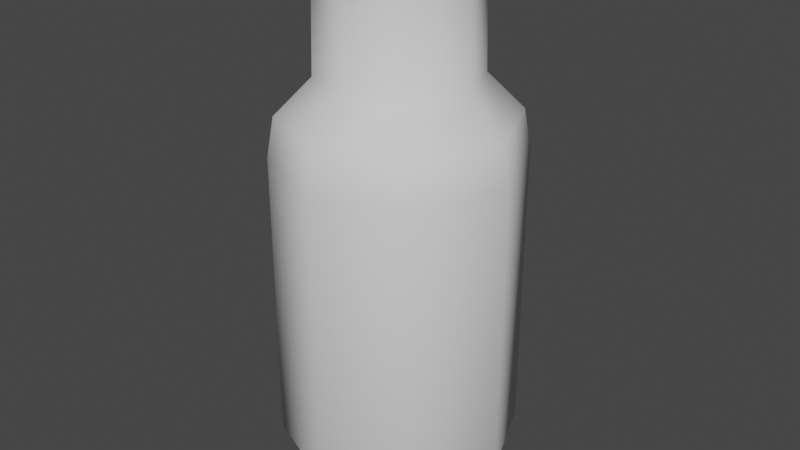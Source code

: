 # Source: Curry_Sauce.blend  (saved by Blender 3.3.6; exported with 4.5.12 LTS)
import bpy
from mathutils import Matrix  # noqa: F401  (used for matrix-valued properties, if any)

bpy.ops.wm.read_factory_settings(use_empty=True)
scene = bpy.context.scene
scene.name = 'Scene'

# ---- collections
col_collection = bpy.data.collections.new('Collection'); scene.collection.children.link(col_collection)

# ---- world
world_world = bpy.data.worlds.new('World'); scene.world = world_world
world_world.use_nodes = True; world_world.node_tree.nodes.clear()
_N = world_world.node_tree.nodes; _L = world_world.node_tree.links
n0 = _N.new('ShaderNodeOutputWorld'); n0.name = 'World Output'; n0.location = (300, 300)
n1 = _N.new('ShaderNodeBackground'); n1.name = 'Background'; n1.location = (10, 300)
n1.inputs[0].default_value = (0.05088, 0.05088, 0.05088, 1.0)
_L.new(n1.outputs[0], n0.inputs[0])
n0.is_active_output = True
world_world.color = (0.05088, 0.05088, 0.05088)
world_world.use_sun_shadow = False
world_world.sun_shadow_jitter_overblur = 0.0

# ---- meshes
me_cylinder = bpy.data.meshes.new('Cylinder')
me_cylinder.from_pydata([(-9.237e-10, 0.1996, -0.8524), (4.657e-11, 0.2344, 0.7327), (0.1411, 0.1411, -0.8524), (0.1657, 0.1657, 0.7327), (0.1996, 0.0, -0.8524), (0.2344, 2.794e-10, 0.7327), (0.1411, -0.1411, -0.8524), (0.1657, -0.1657, 0.7327), (-9.237e-10, -0.1996, -0.8524), (4.657e-11, -0.2344, 0.7327), (-0.1411, -0.1411, -0.8524), (-0.1657, -0.1657, 0.7327), (-0.1996, 0.0, -0.8524), (-0.2344, 2.794e-10, 0.7327), (-0.1411, 0.1411, -0.8524), (-0.1657, 0.1657, 0.7327), (-2.328e-09, 0.375, -0.7274), (-0.1657, 0.1657, 0.8002), (-0.2344, 5.122e-10, 0.8002), (0.2652, 0.2652, -0.7274), (-0.1657, -0.1657, 0.8002), (0.375, 0.0, -0.7274), (-8.848e-10, -0.2344, 0.8002), (0.2652, -0.2652, -0.7274), (0.1657, -0.1657, 0.8002), (-2.328e-09, -0.375, -0.7274), (0.2344, 5.122e-10, 0.8002), (-0.2652, -0.2652, -0.7274), (-8.848e-10, 0.2344, 0.8002), (-0.375, 0.0, -0.7274), (0.1657, 0.1657, 0.8002), (-0.2652, 0.2652, -0.7274), (-9.079e-10, 0.2422, 0.4417), (-2.328e-09, 0.375, 0.2062), (-1.979e-09, 0.3538, 0.3296), (0.2652, 0.2652, 0.2062), (0.1712, 0.1712, 0.4417), (0.2502, 0.2502, 0.3296), (0.375, 0.0, 0.2062), (0.2422, 0.0, 0.4417), (0.3538, 0.0, 0.3296), (0.2652, -0.2652, 0.2062), (0.1712, -0.1712, 0.4417), (0.2502, -0.2502, 0.3296), (-2.328e-09, -0.375, 0.2062), (-9.079e-10, -0.2422, 0.4417), (-1.979e-09, -0.3538, 0.3296), (-0.2652, -0.2652, 0.2062), (-0.1712, -0.1712, 0.4417), (-0.2502, -0.2502, 0.3296), (-0.375, 0.0, 0.2062), (-0.2422, 0.0, 0.4417), (-0.3538, 0.0, 0.3296), (-0.2652, 0.2652, 0.2062), (-0.1712, 0.1712, 0.4417), (-0.2502, 0.2502, 0.3296), (-0.1811, 0.1811, 0.754), (-0.2561, 7.471e-10, 0.754), (-0.1811, -0.1811, 0.754), (-6.15e-10, -0.2561, 0.754), (0.1811, -0.1811, 0.754), (0.2561, 7.471e-10, 0.754), (-6.15e-10, 0.2561, 0.754), (0.1811, 0.1811, 0.754), (-0.1681, 7.742e-10, 0.819), (-0.1188, -0.1188, 0.819), (0.1188, -0.1188, 0.819), (0.1681, 7.742e-10, 0.819), (-6.228e-10, -0.1681, 0.819), (-6.228e-10, 0.1681, 0.819), (-0.1188, 0.1188, 0.819), (0.1188, 0.1188, 0.819), (-0.2561, 7.471e-10, 0.829), (-0.1811, -0.1811, 0.829), (0.1811, -0.1811, 0.829), (0.2561, 7.471e-10, 0.829), (-6.15e-10, -0.2561, 0.829), (-6.15e-10, 0.2561, 0.829), (-0.1811, 0.1811, 0.829), (0.1811, 0.1811, 0.829), (0.2109, 0.2109, -0.8595), (0.2983, 5.993e-11, -0.8595), (0.2109, -0.2109, -0.8595), (-1.181e-09, -0.2983, -0.8595), (-0.2109, -0.2109, -0.8595), (-0.2983, 5.993e-11, -0.8595), (-0.2109, 0.2109, -0.8595), (-1.181e-09, 0.2983, -0.8595), (-9.237e-10, 0.2807, -0.8774), (0.1985, 0.1985, -0.8774), (0.2807, 0.0, -0.8774), (0.1985, -0.1985, -0.8774), (-9.237e-10, -0.2807, -0.8774), (-0.1985, -0.1985, -0.8774), (-0.2807, 0.0, -0.8774), (-0.1985, 0.1985, -0.8774)], [], [(31, 53, 33, 16), (19, 35, 38, 21), (21, 38, 41, 23), (23, 41, 44, 25), (25, 44, 47, 27), (27, 47, 50, 29), (7, 5, 26, 24), (29, 50, 53, 31), (16, 33, 35, 19), (0, 2, 4, 6, 8, 10, 12, 14), (86, 31, 16, 87), (36, 3, 5, 39), (85, 29, 31, 86), (71, 69, 70, 64, 65, 68, 66, 67), (84, 27, 29, 85), (51, 13, 15, 54), (83, 25, 27, 84), (48, 11, 13, 51), (82, 23, 25, 83), (45, 9, 11, 48), (81, 21, 23, 82), (42, 7, 9, 45), (80, 19, 21, 81), (39, 5, 7, 42), (87, 16, 19, 80), (32, 1, 3, 36), (54, 32, 34, 55), (55, 34, 33, 53), (51, 54, 55, 52), (52, 55, 53, 50), (48, 51, 52, 49), (49, 52, 50, 47), (45, 48, 49, 46), (46, 49, 47, 44), (42, 45, 46, 43), (43, 46, 44, 41), (39, 42, 43, 40), (40, 43, 41, 38), (36, 39, 40, 37), (37, 40, 38, 35), (32, 36, 37, 34), (34, 37, 35, 33), (54, 15, 1, 32), (13, 11, 20, 18), (9, 7, 24, 22), (15, 13, 18, 17), (5, 3, 30, 26), (11, 9, 22, 20), (1, 15, 17, 28), (3, 1, 28, 30), (63, 61, 60, 59, 58, 57, 56, 62), (63, 62, 77, 79), (62, 56, 78, 77), (59, 60, 74, 76), (57, 58, 73, 72), (61, 63, 79, 75), (56, 57, 72, 78), (58, 59, 76, 73), (60, 61, 75, 74), (65, 64, 72, 73), (67, 66, 74, 75), (66, 68, 76, 74), (68, 65, 73, 76), (70, 69, 77, 78), (69, 71, 79, 77), (64, 70, 78, 72), (71, 67, 75, 79), (88, 87, 80, 89), (89, 80, 81, 90), (90, 81, 82, 91), (91, 82, 83, 92), (92, 83, 84, 93), (93, 84, 85, 94), (94, 85, 86, 95), (95, 86, 87, 88), (2, 0, 88, 89), (4, 2, 89, 90), (6, 4, 90, 91), (8, 6, 91, 92), (10, 8, 92, 93), (12, 10, 93, 94), (14, 12, 94, 95), (0, 14, 95, 88)])
me_cylinder.polygons.foreach_set('use_smooth', [True] * 83)
_uv = me_cylinder.uv_layers.new(name='UVMap')
_uv.uv.foreach_set('vector', [0.125, 0.5417, 0.125, 0.8635, 0.0, 0.8635, 0.0, 0.5417, 0.875, 0.5417, 0.875, 0.8635, 0.75, 0.8635, 0.75, 0.5417, 0.75, 0.5417, 0.75, 0.8635, 0.625, 0.8635, 0.625, 0.5417, 0.625, 0.5417, 0.625, 0.8635, 0.5, 0.8635, 0.5, 0.5417, 0.5, 0.5417, 0.5, 0.8635, 0.375, 0.8635, 0.375, 0.5417, 0.375, 0.5417, 0.375, 0.8635, 0.25, 0.8635, 0.25, 0.5417, 0.625, 1.0, 0.75, 1.0, 0.75, 1.0, 0.625, 1.0, 0.25, 0.5417, 0.25, 0.8635, 0.125, 0.8635, 0.125, 0.5417, 1.0, 0.5417, 1.0, 0.8635, 0.875, 0.8635, 0.875, 0.5417, 0.75, 0.4206, 0.8706, 0.3706, 0.9206, 0.25, 0.8706, 0.1294, 0.75, 0.0794, 0.6294, 0.1294, 0.5794, 0.25, 0.6294, 0.3706, 0.125, 0.505, 0.125, 0.5417, 0.0, 0.5417, 0.0, 0.505, 0.875, 0.9385, 0.875, 1.0, 0.75, 1.0, 0.75, 0.9385, 0.25, 0.505, 0.25, 0.5417, 0.125, 0.5417, 0.125, 0.505, 0.3558, 0.3558, 0.25, 0.3996, 0.1442, 0.3558, 0.1004, 0.25, 0.1442, 0.1442, 0.25, 0.1004, 0.3558, 0.1442, 0.3996, 0.25, 0.375, 0.505, 0.375, 0.5417, 0.25, 0.5417, 0.25, 0.505, 0.25, 0.9385, 0.25, 1.0, 0.125, 1.0, 0.125, 0.9385, 0.5, 0.505, 0.5, 0.5417, 0.375, 0.5417, 0.375, 0.505, 0.375, 0.9385, 0.375, 1.0, 0.25, 1.0, 0.25, 0.9385, 0.625, 0.505, 0.625, 0.5417, 0.5, 0.5417, 0.5, 0.505, 0.5, 0.9385, 0.5, 1.0, 0.375, 1.0, 0.375, 0.9385, 0.75, 0.505, 0.75, 0.5417, 0.625, 0.5417, 0.625, 0.505, 0.625, 0.9385, 0.625, 1.0, 0.5, 1.0, 0.5, 0.9385, 0.875, 0.505, 0.875, 0.5417, 0.75, 0.5417, 0.75, 0.505, 0.75, 0.9385, 0.75, 1.0, 0.625, 1.0, 0.625, 0.9385, 1.0, 0.505, 1.0, 0.5417, 0.875, 0.5417, 0.875, 0.505, 1.0, 0.9385, 1.0, 1.0, 0.875, 1.0, 0.875, 0.9385, 0.125, 0.9385, 0.0, 0.9385, 0.003528, 0.9, 0.125, 0.9, 0.125, 0.9, 0.003528, 0.9, 0.0, 0.8635, 0.125, 0.8635, 0.25, 0.9385, 0.125, 0.9385, 0.125, 0.9, 0.25, 0.9, 0.25, 0.9, 0.125, 0.9, 0.125, 0.8635, 0.25, 0.8635, 0.375, 0.9385, 0.25, 0.9385, 0.25, 0.9, 0.375, 0.9, 0.375, 0.9, 0.25, 0.9, 0.25, 0.8635, 0.375, 0.8635, 0.5, 0.9385, 0.375, 0.9385, 0.375, 0.9, 0.5, 0.9, 0.5, 0.9, 0.375, 0.9, 0.375, 0.8635, 0.5, 0.8635, 0.625, 0.9385, 0.5, 0.9385, 0.5, 0.9, 0.625, 0.9, 0.625, 0.9, 0.5, 0.9, 0.5, 0.8635, 0.625, 0.8635, 0.75, 0.9385, 0.625, 0.9385, 0.625, 0.9, 0.75, 0.9, 0.75, 0.9, 0.625, 0.9, 0.625, 0.8635, 0.75, 0.8635, 0.875, 0.9385, 0.75, 0.9385, 0.75, 0.9, 0.875, 0.9, 0.875, 0.9, 0.75, 0.9, 0.75, 0.8635, 0.875, 0.8635, 1.0, 0.9385, 0.875, 0.9385, 0.875, 0.9, 0.9965, 0.9, 0.9965, 0.9, 0.875, 0.9, 0.875, 0.8635, 1.0, 0.8635, 0.125, 0.9385, 0.125, 1.0, 0.0, 1.0, 0.0, 0.9385, 0.25, 1.0, 0.375, 1.0, 0.375, 1.0, 0.25, 1.0, 0.5, 1.0, 0.625, 1.0, 0.625, 1.0, 0.5, 1.0, 0.125, 1.0, 0.25, 1.0, 0.25, 1.0, 0.125, 1.0, 0.75, 1.0, 0.875, 1.0, 0.875, 1.0, 0.75, 1.0, 0.375, 1.0, 0.5, 1.0, 0.5, 1.0, 0.375, 1.0, 0.0, 1.0, 0.125, 1.0, 0.125, 1.0, 0.0, 1.0, 0.875, 1.0, 1.0, 1.0, 1.0, 1.0, 0.875, 1.0, 0.4197, 0.4197, 0.49, 0.25, 0.4197, 0.08029, 0.25, 0.01, 0.08029, 0.08029, 0.01, 0.25, 0.08029, 0.4197, 0.25, 0.49, 0.4197, 0.4197, 0.25, 0.49, 0.25, 0.49, 0.4197, 0.4197, 0.25, 0.49, 0.08029, 0.4197, 0.08029, 0.4197, 0.25, 0.49, 0.25, 0.01, 0.4197, 0.08029, 0.4197, 0.08029, 0.25, 0.01, 0.01, 0.25, 0.08029, 0.08029, 0.08029, 0.08029, 0.01, 0.25, 0.49, 0.25, 0.4197, 0.4197, 0.4197, 0.4197, 0.49, 0.25, 0.08029, 0.4197, 0.01, 0.25, 0.01, 0.25, 0.08029, 0.4197, 0.08029, 0.08029, 0.25, 0.01, 0.25, 0.01, 0.08029, 0.08029, 0.4197, 0.08029, 0.49, 0.25, 0.49, 0.25, 0.4197, 0.08029, 0.1442, 0.1442, 0.1004, 0.25, 0.01, 0.25, 0.08029, 0.08029, 0.3996, 0.25, 0.3558, 0.1442, 0.4197, 0.08029, 0.49, 0.25, 0.3558, 0.1442, 0.25, 0.1004, 0.25, 0.01, 0.4197, 0.08029, 0.25, 0.1004, 0.1442, 0.1442, 0.08029, 0.08029, 0.25, 0.01, 0.1442, 0.3558, 0.25, 0.3996, 0.25, 0.49, 0.08029, 0.4197, 0.25, 0.3996, 0.3558, 0.3558, 0.4197, 0.4197, 0.25, 0.49, 0.1004, 0.25, 0.1442, 0.3558, 0.08029, 0.4197, 0.01, 0.25, 0.3558, 0.3558, 0.3996, 0.25, 0.49, 0.25, 0.4197, 0.4197, 1.0, 0.5, 1.0, 0.505, 0.875, 0.505, 0.875, 0.5, 0.875, 0.5, 0.875, 0.505, 0.75, 0.505, 0.75, 0.5, 0.75, 0.5, 0.75, 0.505, 0.625, 0.505, 0.625, 0.5, 0.625, 0.5, 0.625, 0.505, 0.5, 0.505, 0.5, 0.5, 0.5, 0.5, 0.5, 0.505, 0.375, 0.505, 0.375, 0.5, 0.375, 0.5, 0.375, 0.505, 0.25, 0.505, 0.25, 0.5, 0.25, 0.5, 0.25, 0.505, 0.125, 0.505, 0.125, 0.5, 0.125, 0.5, 0.125, 0.505, 0.0, 0.505, 0.0, 0.5, 0.8706, 0.3706, 0.75, 0.4206, 0.75, 0.49, 0.9197, 0.4197, 0.9206, 0.25, 0.8706, 0.3706, 0.9197, 0.4197, 0.99, 0.25, 0.8706, 0.1294, 0.9206, 0.25, 0.99, 0.25, 0.9197, 0.08029, 0.75, 0.0794, 0.8706, 0.1294, 0.9197, 0.08029, 0.75, 0.01, 0.6294, 0.1294, 0.75, 0.0794, 0.75, 0.01, 0.5803, 0.08029, 0.5794, 0.25, 0.6294, 0.1294, 0.5803, 0.08029, 0.51, 0.25, 0.6294, 0.3706, 0.5794, 0.25, 0.51, 0.25, 0.5803, 0.4197, 0.75, 0.4206, 0.6294, 0.3706, 0.5803, 0.4197, 0.75, 0.49])
me_cylinder.update()

# ---- objects
ob_cylinder = bpy.data.objects.new('Cylinder', me_cylinder)

# ---- transforms, parenting, visibility, modifiers, constraints
ob_cylinder.location = (0.0, 0.0, 0.0)

# ---- collection membership
col_collection.objects.link(ob_cylinder)

# ---- scene / render settings (as saved in the file)
scene.frame_start = 1; scene.frame_end = 250; scene.frame_set(1)
scene.render.engine = 'BLENDER_EEVEE_NEXT'
scene.cycles.sampling_pattern = 'TABULATED_SOBOL'
scene.cycles.use_light_tree = False
scene.view_settings.view_transform = 'Filmic'
bpy.context.view_layer.update()

# ---- added for rendering (the .blend has no active camera and no usable light): camera, sun
cam_auto = bpy.data.cameras.new('AutoCamera')
cam_auto.lens = 50.0
cam_auto.sensor_width = 36.0
cam_auto.clip_end = 1000.0
ob_auto_camera = bpy.data.objects.new('AutoCamera', cam_auto)
scene.collection.objects.link(ob_auto_camera)
ob_auto_camera.location = (1.85896, -2.23075, 1.46296)
ob_auto_camera.rotation_euler = (1.09748, -7.21219e-08, 0.694738)
scene.camera = ob_auto_camera
light_auto_sun = bpy.data.lights.new('AutoSun', 'SUN')
light_auto_sun.energy = 3.0
light_auto_sun.angle = 0.0523599
ob_auto_sun = bpy.data.objects.new('AutoSun', light_auto_sun)
scene.collection.objects.link(ob_auto_sun)
ob_auto_sun.rotation_euler = (0.872665, 0.174533, 0.523599)
bpy.context.view_layer.update()
